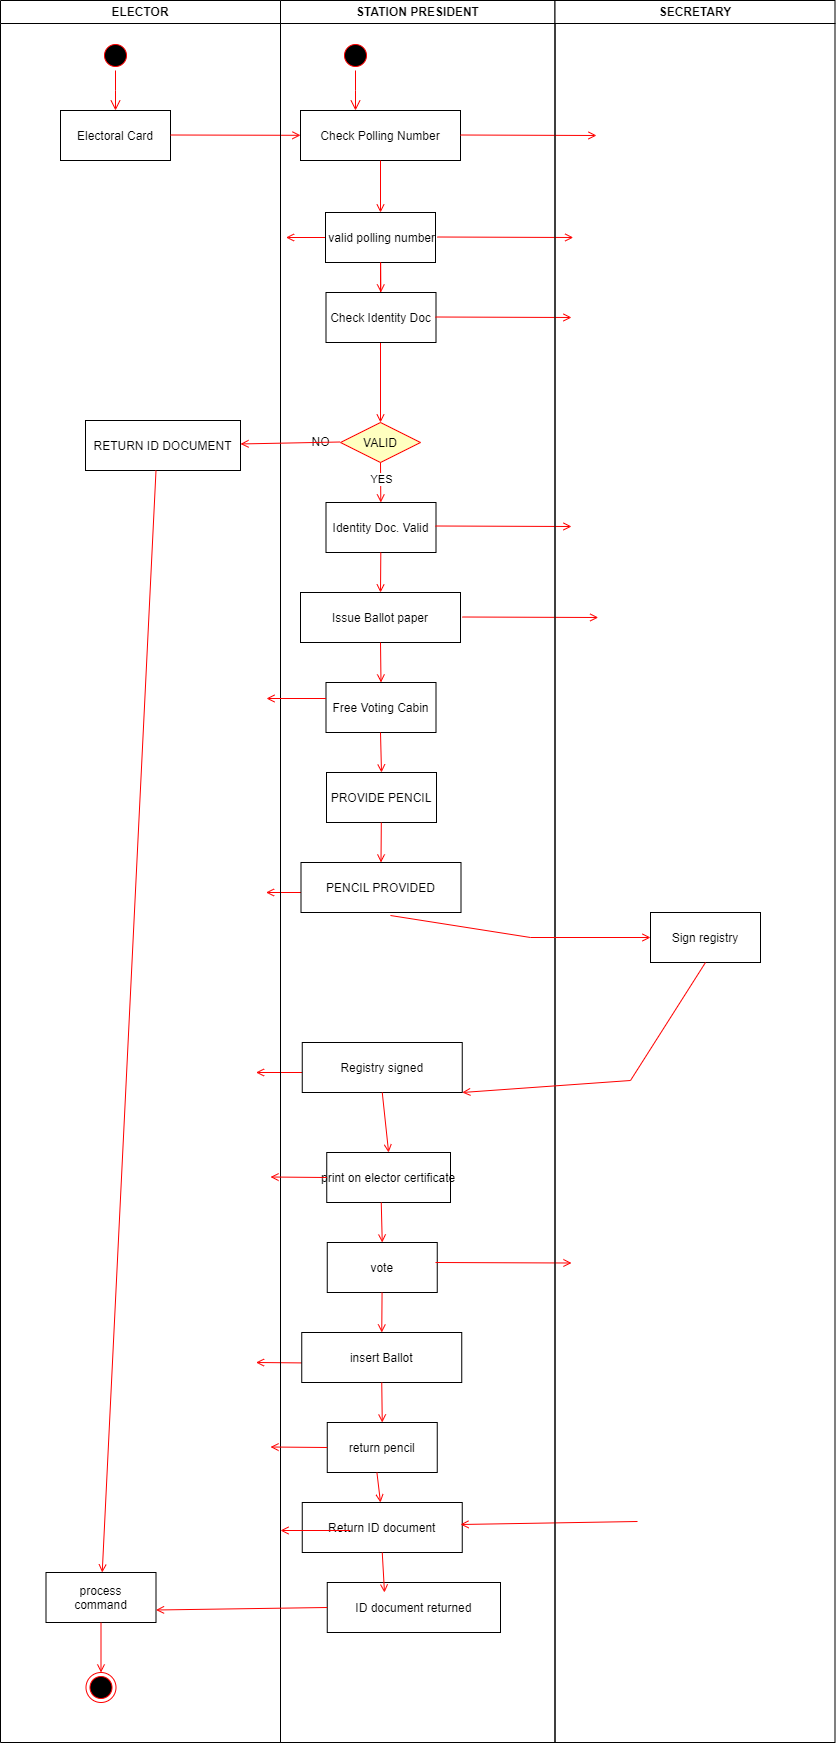

The diagram above was exported from draw.io. Its source (the exported page's mxGraphModel, read from the mxfile embedded in the PNG):
<mxGraphModel dx="1120" dy="484" grid="1" gridSize="10" guides="1" tooltips="1" connect="1" arrows="1" fold="1" page="1" pageScale="1" pageWidth="850" pageHeight="1100" math="0" shadow="0">
  <root>
    <mxCell id="0" />
    <mxCell id="1" parent="0" />
    <mxCell id="0J4_-3uifW1m_aGYpJzD-1" value="ELECTOR" style="swimlane;whiteSpace=wrap" vertex="1" parent="1">
      <mxGeometry x="16" y="10" width="280" height="1742" as="geometry">
        <mxRectangle x="164.5" y="128" width="100" height="30" as="alternateBounds" />
      </mxGeometry>
    </mxCell>
    <mxCell id="0J4_-3uifW1m_aGYpJzD-2" value="" style="ellipse;shape=startState;fillColor=#000000;strokeColor=#ff0000;" vertex="1" parent="0J4_-3uifW1m_aGYpJzD-1">
      <mxGeometry x="100" y="40" width="30" height="30" as="geometry" />
    </mxCell>
    <mxCell id="0J4_-3uifW1m_aGYpJzD-3" value="" style="edgeStyle=elbowEdgeStyle;elbow=horizontal;verticalAlign=bottom;endArrow=open;endSize=8;strokeColor=#FF0000;endFill=1;rounded=0" edge="1" parent="0J4_-3uifW1m_aGYpJzD-1" source="0J4_-3uifW1m_aGYpJzD-2" target="0J4_-3uifW1m_aGYpJzD-4">
      <mxGeometry x="100" y="40" as="geometry">
        <mxPoint x="115" y="110" as="targetPoint" />
      </mxGeometry>
    </mxCell>
    <mxCell id="0J4_-3uifW1m_aGYpJzD-4" value="Electoral Card" style="" vertex="1" parent="0J4_-3uifW1m_aGYpJzD-1">
      <mxGeometry x="60" y="110" width="110" height="50" as="geometry" />
    </mxCell>
    <mxCell id="0J4_-3uifW1m_aGYpJzD-5" value="" style="endArrow=open;strokeColor=#FF0000;endFill=1;rounded=0" edge="1" parent="0J4_-3uifW1m_aGYpJzD-1" target="0J4_-3uifW1m_aGYpJzD-18">
      <mxGeometry relative="1" as="geometry">
        <mxPoint x="170" y="134.5" as="sourcePoint" />
        <mxPoint x="285.5" y="135" as="targetPoint" />
      </mxGeometry>
    </mxCell>
    <mxCell id="0J4_-3uifW1m_aGYpJzD-6" value="" style="endArrow=open;strokeColor=#FF0000;endFill=1;rounded=0;" edge="1" parent="0J4_-3uifW1m_aGYpJzD-1">
      <mxGeometry relative="1" as="geometry">
        <mxPoint x="325.5" y="237" as="sourcePoint" />
        <mxPoint x="285.5" y="237" as="targetPoint" />
      </mxGeometry>
    </mxCell>
    <mxCell id="0J4_-3uifW1m_aGYpJzD-7" value="" style="endArrow=open;strokeColor=#FF0000;endFill=1;rounded=0;exitX=0;exitY=0.5;exitDx=0;exitDy=0;" edge="1" parent="0J4_-3uifW1m_aGYpJzD-1">
      <mxGeometry relative="1" as="geometry">
        <mxPoint x="305" y="892" as="sourcePoint" />
        <mxPoint x="265.5" y="892" as="targetPoint" />
        <Array as="points" />
      </mxGeometry>
    </mxCell>
    <mxCell id="0J4_-3uifW1m_aGYpJzD-8" value="" style="endArrow=open;strokeColor=#FF0000;endFill=1;rounded=0;exitX=0;exitY=0.5;exitDx=0;exitDy=0;" edge="1" parent="0J4_-3uifW1m_aGYpJzD-1">
      <mxGeometry relative="1" as="geometry">
        <mxPoint x="335" y="1072" as="sourcePoint" />
        <mxPoint x="255.5" y="1072" as="targetPoint" />
        <Array as="points" />
      </mxGeometry>
    </mxCell>
    <mxCell id="0J4_-3uifW1m_aGYpJzD-9" value="process&#10;command" style="" vertex="1" parent="0J4_-3uifW1m_aGYpJzD-1">
      <mxGeometry x="45.5" y="1572" width="110" height="50" as="geometry" />
    </mxCell>
    <mxCell id="0J4_-3uifW1m_aGYpJzD-10" value="" style="ellipse;shape=endState;fillColor=#000000;strokeColor=#ff0000" vertex="1" parent="0J4_-3uifW1m_aGYpJzD-1">
      <mxGeometry x="85.5" y="1672" width="30" height="30" as="geometry" />
    </mxCell>
    <mxCell id="0J4_-3uifW1m_aGYpJzD-11" value="" style="endArrow=open;strokeColor=#FF0000;endFill=1;rounded=0" edge="1" parent="0J4_-3uifW1m_aGYpJzD-1" source="0J4_-3uifW1m_aGYpJzD-9" target="0J4_-3uifW1m_aGYpJzD-10">
      <mxGeometry relative="1" as="geometry" />
    </mxCell>
    <mxCell id="0J4_-3uifW1m_aGYpJzD-12" value="" style="endArrow=open;strokeColor=#FF0000;endFill=1;rounded=0;exitX=0;exitY=0.5;exitDx=0;exitDy=0;" edge="1" parent="0J4_-3uifW1m_aGYpJzD-1">
      <mxGeometry relative="1" as="geometry">
        <mxPoint x="311.5" y="1362.5" as="sourcePoint" />
        <mxPoint x="255.5" y="1362" as="targetPoint" />
        <Array as="points" />
      </mxGeometry>
    </mxCell>
    <mxCell id="0J4_-3uifW1m_aGYpJzD-13" value="RETURN ID DOCUMENT" style="" vertex="1" parent="0J4_-3uifW1m_aGYpJzD-1">
      <mxGeometry x="85" y="420" width="155" height="50" as="geometry" />
    </mxCell>
    <mxCell id="0J4_-3uifW1m_aGYpJzD-14" value="" style="endArrow=open;strokeColor=#FF0000;endFill=1;rounded=0" edge="1" parent="0J4_-3uifW1m_aGYpJzD-1" target="0J4_-3uifW1m_aGYpJzD-9">
      <mxGeometry relative="1" as="geometry">
        <mxPoint x="155.5" y="470" as="sourcePoint" />
        <mxPoint x="155.5" y="630" as="targetPoint" />
      </mxGeometry>
    </mxCell>
    <mxCell id="0J4_-3uifW1m_aGYpJzD-15" value="STATION PRESIDENT" style="swimlane;whiteSpace=wrap" vertex="1" parent="1">
      <mxGeometry x="296" y="10" width="274.5" height="1742" as="geometry" />
    </mxCell>
    <mxCell id="0J4_-3uifW1m_aGYpJzD-16" value="" style="ellipse;shape=startState;fillColor=#000000;strokeColor=#ff0000;" vertex="1" parent="0J4_-3uifW1m_aGYpJzD-15">
      <mxGeometry x="60" y="40" width="30" height="30" as="geometry" />
    </mxCell>
    <mxCell id="0J4_-3uifW1m_aGYpJzD-17" value="" style="edgeStyle=elbowEdgeStyle;elbow=horizontal;verticalAlign=bottom;endArrow=open;endSize=8;strokeColor=#FF0000;endFill=1;rounded=0" edge="1" parent="0J4_-3uifW1m_aGYpJzD-15" source="0J4_-3uifW1m_aGYpJzD-16" target="0J4_-3uifW1m_aGYpJzD-18">
      <mxGeometry x="40" y="20" as="geometry">
        <mxPoint x="55" y="90" as="targetPoint" />
      </mxGeometry>
    </mxCell>
    <mxCell id="0J4_-3uifW1m_aGYpJzD-18" value="Check Polling Number" style="" vertex="1" parent="0J4_-3uifW1m_aGYpJzD-15">
      <mxGeometry x="20" y="110" width="160" height="50" as="geometry" />
    </mxCell>
    <mxCell id="0J4_-3uifW1m_aGYpJzD-19" value=" valid polling number" style="" vertex="1" parent="0J4_-3uifW1m_aGYpJzD-15">
      <mxGeometry x="45" y="212" width="110" height="50" as="geometry" />
    </mxCell>
    <mxCell id="0J4_-3uifW1m_aGYpJzD-20" value="" style="endArrow=open;strokeColor=#FF0000;endFill=1;rounded=0" edge="1" parent="0J4_-3uifW1m_aGYpJzD-15" source="0J4_-3uifW1m_aGYpJzD-18" target="0J4_-3uifW1m_aGYpJzD-19">
      <mxGeometry relative="1" as="geometry" />
    </mxCell>
    <mxCell id="0J4_-3uifW1m_aGYpJzD-21" value="Identity Doc. Valid" style="" vertex="1" parent="0J4_-3uifW1m_aGYpJzD-15">
      <mxGeometry x="45.5" y="502" width="110" height="50" as="geometry" />
    </mxCell>
    <mxCell id="0J4_-3uifW1m_aGYpJzD-22" value="" style="endArrow=open;strokeColor=#FF0000;endFill=1;rounded=0" edge="1" parent="0J4_-3uifW1m_aGYpJzD-15" source="0J4_-3uifW1m_aGYpJzD-19" target="0J4_-3uifW1m_aGYpJzD-23">
      <mxGeometry relative="1" as="geometry" />
    </mxCell>
    <mxCell id="0J4_-3uifW1m_aGYpJzD-23" value="VALID" style="rhombus;fillColor=#ffffc0;strokeColor=#ff0000;" vertex="1" parent="0J4_-3uifW1m_aGYpJzD-15">
      <mxGeometry x="60" y="422" width="80" height="40" as="geometry" />
    </mxCell>
    <mxCell id="0J4_-3uifW1m_aGYpJzD-24" value="Issue Ballot paper" style="" vertex="1" parent="0J4_-3uifW1m_aGYpJzD-15">
      <mxGeometry x="20" y="592" width="160" height="50" as="geometry" />
    </mxCell>
    <mxCell id="0J4_-3uifW1m_aGYpJzD-25" value="Free Voting Cabin" style="" vertex="1" parent="0J4_-3uifW1m_aGYpJzD-15">
      <mxGeometry x="45.5" y="682" width="110" height="50" as="geometry" />
    </mxCell>
    <mxCell id="0J4_-3uifW1m_aGYpJzD-26" value="" style="endArrow=open;strokeColor=#FF0000;endFill=1;rounded=0;entryX=0.5;entryY=0;entryDx=0;entryDy=0;exitX=0.5;exitY=1;exitDx=0;exitDy=0;" edge="1" parent="0J4_-3uifW1m_aGYpJzD-15" source="0J4_-3uifW1m_aGYpJzD-24" target="0J4_-3uifW1m_aGYpJzD-25">
      <mxGeometry relative="1" as="geometry">
        <mxPoint x="101" y="512" as="sourcePoint" />
        <mxPoint x="109" y="553.01" as="targetPoint" />
      </mxGeometry>
    </mxCell>
    <mxCell id="0J4_-3uifW1m_aGYpJzD-27" value="" style="endArrow=open;strokeColor=#FF0000;endFill=1;rounded=0" edge="1" parent="0J4_-3uifW1m_aGYpJzD-15" source="0J4_-3uifW1m_aGYpJzD-19" target="0J4_-3uifW1m_aGYpJzD-28">
      <mxGeometry relative="1" as="geometry">
        <mxPoint x="550" y="360" as="sourcePoint" />
        <mxPoint x="550" y="420" as="targetPoint" />
      </mxGeometry>
    </mxCell>
    <mxCell id="0J4_-3uifW1m_aGYpJzD-28" value="Check Identity Doc" style="" vertex="1" parent="0J4_-3uifW1m_aGYpJzD-15">
      <mxGeometry x="45.5" y="292" width="110" height="50" as="geometry" />
    </mxCell>
    <mxCell id="0J4_-3uifW1m_aGYpJzD-29" value="NO" style="text;html=1;align=center;verticalAlign=middle;resizable=0;points=[];autosize=1;strokeColor=none;fillColor=none;" vertex="1" parent="0J4_-3uifW1m_aGYpJzD-15">
      <mxGeometry x="20" y="427" width="40" height="30" as="geometry" />
    </mxCell>
    <mxCell id="0J4_-3uifW1m_aGYpJzD-30" value="" style="endArrow=open;strokeColor=#FF0000;endFill=1;rounded=0;exitX=0;exitY=0.5;exitDx=0;exitDy=0;" edge="1" parent="0J4_-3uifW1m_aGYpJzD-15" target="0J4_-3uifW1m_aGYpJzD-13">
      <mxGeometry relative="1" as="geometry">
        <mxPoint x="59.5" y="441.5" as="sourcePoint" />
        <mxPoint y="441.5" as="targetPoint" />
        <Array as="points" />
      </mxGeometry>
    </mxCell>
    <mxCell id="0J4_-3uifW1m_aGYpJzD-31" value="" style="endArrow=open;strokeColor=#FF0000;endFill=1;rounded=0;exitX=0.5;exitY=1;exitDx=0;exitDy=0;" edge="1" parent="0J4_-3uifW1m_aGYpJzD-15" source="0J4_-3uifW1m_aGYpJzD-23" target="0J4_-3uifW1m_aGYpJzD-21">
      <mxGeometry relative="1" as="geometry">
        <mxPoint x="110" y="415" as="sourcePoint" />
        <mxPoint x="110" y="432" as="targetPoint" />
      </mxGeometry>
    </mxCell>
    <mxCell id="0J4_-3uifW1m_aGYpJzD-32" value="YES" style="edgeLabel;html=1;align=center;verticalAlign=middle;resizable=0;points=[];" vertex="1" connectable="0" parent="0J4_-3uifW1m_aGYpJzD-31">
      <mxGeometry x="-0.1501" relative="1" as="geometry">
        <mxPoint as="offset" />
      </mxGeometry>
    </mxCell>
    <mxCell id="0J4_-3uifW1m_aGYpJzD-33" value="" style="endArrow=open;strokeColor=#FF0000;endFill=1;rounded=0;exitX=0;exitY=0.5;exitDx=0;exitDy=0;" edge="1" parent="0J4_-3uifW1m_aGYpJzD-15">
      <mxGeometry relative="1" as="geometry">
        <mxPoint x="45.5" y="698" as="sourcePoint" />
        <mxPoint x="-14" y="698" as="targetPoint" />
        <Array as="points" />
      </mxGeometry>
    </mxCell>
    <mxCell id="0J4_-3uifW1m_aGYpJzD-34" value="" style="endArrow=open;strokeColor=#FF0000;endFill=1;rounded=0;entryX=0.5;entryY=0;entryDx=0;entryDy=0;" edge="1" parent="0J4_-3uifW1m_aGYpJzD-15" source="0J4_-3uifW1m_aGYpJzD-21" target="0J4_-3uifW1m_aGYpJzD-24">
      <mxGeometry relative="1" as="geometry">
        <mxPoint x="90" y="552" as="sourcePoint" />
        <mxPoint x="150" y="592" as="targetPoint" />
      </mxGeometry>
    </mxCell>
    <mxCell id="0J4_-3uifW1m_aGYpJzD-35" value="PROVIDE PENCIL" style="" vertex="1" parent="0J4_-3uifW1m_aGYpJzD-15">
      <mxGeometry x="46" y="772" width="110" height="50" as="geometry" />
    </mxCell>
    <mxCell id="0J4_-3uifW1m_aGYpJzD-36" value="PENCIL PROVIDED" style="" vertex="1" parent="0J4_-3uifW1m_aGYpJzD-15">
      <mxGeometry x="20.5" y="862" width="160" height="50" as="geometry" />
    </mxCell>
    <mxCell id="0J4_-3uifW1m_aGYpJzD-37" value="" style="endArrow=open;strokeColor=#FF0000;endFill=1;rounded=0;entryX=0.5;entryY=0;entryDx=0;entryDy=0;" edge="1" parent="0J4_-3uifW1m_aGYpJzD-15" source="0J4_-3uifW1m_aGYpJzD-35" target="0J4_-3uifW1m_aGYpJzD-36">
      <mxGeometry relative="1" as="geometry">
        <mxPoint x="90.5" y="822" as="sourcePoint" />
        <mxPoint x="150.5" y="862" as="targetPoint" />
      </mxGeometry>
    </mxCell>
    <mxCell id="0J4_-3uifW1m_aGYpJzD-38" value="" style="endArrow=open;strokeColor=#FF0000;endFill=1;rounded=0;entryX=0.5;entryY=0;entryDx=0;entryDy=0;" edge="1" parent="0J4_-3uifW1m_aGYpJzD-15" target="0J4_-3uifW1m_aGYpJzD-35">
      <mxGeometry relative="1" as="geometry">
        <mxPoint x="100" y="732" as="sourcePoint" />
        <mxPoint x="100" y="782" as="targetPoint" />
      </mxGeometry>
    </mxCell>
    <mxCell id="0J4_-3uifW1m_aGYpJzD-39" value="Registry signed" style="" vertex="1" parent="0J4_-3uifW1m_aGYpJzD-15">
      <mxGeometry x="21.75" y="1042" width="160" height="50" as="geometry" />
    </mxCell>
    <mxCell id="0J4_-3uifW1m_aGYpJzD-40" value="print on elector certificate" style="" vertex="1" parent="0J4_-3uifW1m_aGYpJzD-15">
      <mxGeometry x="46.25" y="1152" width="123.75" height="50" as="geometry" />
    </mxCell>
    <mxCell id="0J4_-3uifW1m_aGYpJzD-41" value="" style="endArrow=open;strokeColor=#FF0000;endFill=1;rounded=0;entryX=0.5;entryY=0;entryDx=0;entryDy=0;exitX=0.5;exitY=1;exitDx=0;exitDy=0;" edge="1" parent="0J4_-3uifW1m_aGYpJzD-15" source="0J4_-3uifW1m_aGYpJzD-39" target="0J4_-3uifW1m_aGYpJzD-40">
      <mxGeometry relative="1" as="geometry">
        <mxPoint x="101.75" y="982" as="sourcePoint" />
        <mxPoint x="109.75" y="1023.01" as="targetPoint" />
      </mxGeometry>
    </mxCell>
    <mxCell id="0J4_-3uifW1m_aGYpJzD-42" value="vote" style="" vertex="1" parent="0J4_-3uifW1m_aGYpJzD-15">
      <mxGeometry x="46.75" y="1242" width="110" height="50" as="geometry" />
    </mxCell>
    <mxCell id="0J4_-3uifW1m_aGYpJzD-43" value="insert Ballot" style="" vertex="1" parent="0J4_-3uifW1m_aGYpJzD-15">
      <mxGeometry x="21.25" y="1332" width="160" height="50" as="geometry" />
    </mxCell>
    <mxCell id="0J4_-3uifW1m_aGYpJzD-44" value="return pencil" style="" vertex="1" parent="0J4_-3uifW1m_aGYpJzD-15">
      <mxGeometry x="46.75" y="1422" width="110" height="50" as="geometry" />
    </mxCell>
    <mxCell id="0J4_-3uifW1m_aGYpJzD-45" value="" style="endArrow=open;strokeColor=#FF0000;endFill=1;rounded=0;entryX=0.5;entryY=0;entryDx=0;entryDy=0;exitX=0.5;exitY=1;exitDx=0;exitDy=0;" edge="1" parent="0J4_-3uifW1m_aGYpJzD-15" source="0J4_-3uifW1m_aGYpJzD-43" target="0J4_-3uifW1m_aGYpJzD-44">
      <mxGeometry relative="1" as="geometry">
        <mxPoint x="102.25" y="1252" as="sourcePoint" />
        <mxPoint x="110.25" y="1293.01" as="targetPoint" />
      </mxGeometry>
    </mxCell>
    <mxCell id="0J4_-3uifW1m_aGYpJzD-46" value="" style="endArrow=open;strokeColor=#FF0000;endFill=1;rounded=0;entryX=0.5;entryY=0;entryDx=0;entryDy=0;" edge="1" parent="0J4_-3uifW1m_aGYpJzD-15" source="0J4_-3uifW1m_aGYpJzD-42" target="0J4_-3uifW1m_aGYpJzD-43">
      <mxGeometry relative="1" as="geometry">
        <mxPoint x="91.25" y="1292" as="sourcePoint" />
        <mxPoint x="151.25" y="1332" as="targetPoint" />
      </mxGeometry>
    </mxCell>
    <mxCell id="0J4_-3uifW1m_aGYpJzD-47" value="" style="endArrow=open;strokeColor=#FF0000;endFill=1;rounded=0;entryX=0.5;entryY=0;entryDx=0;entryDy=0;" edge="1" parent="0J4_-3uifW1m_aGYpJzD-15" target="0J4_-3uifW1m_aGYpJzD-42">
      <mxGeometry relative="1" as="geometry">
        <mxPoint x="100.75" y="1202" as="sourcePoint" />
        <mxPoint x="100.75" y="1252" as="targetPoint" />
      </mxGeometry>
    </mxCell>
    <mxCell id="0J4_-3uifW1m_aGYpJzD-48" value="" style="endArrow=open;strokeColor=#FF0000;endFill=1;rounded=0;exitX=0;exitY=0.5;exitDx=0;exitDy=0;" edge="1" parent="0J4_-3uifW1m_aGYpJzD-15" source="0J4_-3uifW1m_aGYpJzD-40">
      <mxGeometry relative="1" as="geometry">
        <mxPoint x="40" y="1177" as="sourcePoint" />
        <mxPoint x="-10" y="1176.5" as="targetPoint" />
        <Array as="points" />
      </mxGeometry>
    </mxCell>
    <mxCell id="0J4_-3uifW1m_aGYpJzD-49" value="" style="endArrow=open;strokeColor=#FF0000;endFill=1;rounded=0;exitX=0;exitY=0.5;exitDx=0;exitDy=0;" edge="1" parent="0J4_-3uifW1m_aGYpJzD-15" source="0J4_-3uifW1m_aGYpJzD-44">
      <mxGeometry relative="1" as="geometry">
        <mxPoint x="69.5" y="1446.5" as="sourcePoint" />
        <mxPoint x="-10" y="1446.5" as="targetPoint" />
        <Array as="points" />
      </mxGeometry>
    </mxCell>
    <mxCell id="0J4_-3uifW1m_aGYpJzD-50" value="Return ID document" style="" vertex="1" parent="0J4_-3uifW1m_aGYpJzD-15">
      <mxGeometry x="21.75" y="1502" width="160" height="50" as="geometry" />
    </mxCell>
    <mxCell id="0J4_-3uifW1m_aGYpJzD-51" value="ID document returned" style="" vertex="1" parent="0J4_-3uifW1m_aGYpJzD-15">
      <mxGeometry x="46.75" y="1582" width="173.25" height="50" as="geometry" />
    </mxCell>
    <mxCell id="0J4_-3uifW1m_aGYpJzD-52" value="" style="endArrow=open;strokeColor=#FF0000;endFill=1;rounded=0;exitX=0.5;exitY=1;exitDx=0;exitDy=0;" edge="1" parent="0J4_-3uifW1m_aGYpJzD-15" source="0J4_-3uifW1m_aGYpJzD-50">
      <mxGeometry relative="1" as="geometry">
        <mxPoint x="102.58" y="1572" as="sourcePoint" />
        <mxPoint x="104" y="1592" as="targetPoint" />
      </mxGeometry>
    </mxCell>
    <mxCell id="0J4_-3uifW1m_aGYpJzD-53" value="" style="endArrow=open;strokeColor=#FF0000;endFill=1;rounded=0;" edge="1" parent="0J4_-3uifW1m_aGYpJzD-15">
      <mxGeometry relative="1" as="geometry">
        <mxPoint x="96.41333333333326" y="1472" as="sourcePoint" />
        <mxPoint x="100" y="1502" as="targetPoint" />
      </mxGeometry>
    </mxCell>
    <mxCell id="0J4_-3uifW1m_aGYpJzD-54" value="" style="endArrow=open;strokeColor=#FF0000;endFill=1;rounded=0" edge="1" parent="0J4_-3uifW1m_aGYpJzD-15">
      <mxGeometry relative="1" as="geometry">
        <mxPoint x="180" y="134.5" as="sourcePoint" />
        <mxPoint x="316" y="135" as="targetPoint" />
      </mxGeometry>
    </mxCell>
    <mxCell id="0J4_-3uifW1m_aGYpJzD-55" value="" style="endArrow=open;strokeColor=#FF0000;endFill=1;rounded=0" edge="1" parent="0J4_-3uifW1m_aGYpJzD-15">
      <mxGeometry relative="1" as="geometry">
        <mxPoint x="156.75" y="236.5" as="sourcePoint" />
        <mxPoint x="292.75" y="237" as="targetPoint" />
      </mxGeometry>
    </mxCell>
    <mxCell id="0J4_-3uifW1m_aGYpJzD-56" value="" style="endArrow=open;strokeColor=#FF0000;endFill=1;rounded=0" edge="1" parent="0J4_-3uifW1m_aGYpJzD-15">
      <mxGeometry relative="1" as="geometry">
        <mxPoint x="155" y="316.5" as="sourcePoint" />
        <mxPoint x="291" y="317" as="targetPoint" />
      </mxGeometry>
    </mxCell>
    <mxCell id="0J4_-3uifW1m_aGYpJzD-57" value="" style="endArrow=open;strokeColor=#FF0000;endFill=1;rounded=0" edge="1" parent="0J4_-3uifW1m_aGYpJzD-15">
      <mxGeometry relative="1" as="geometry">
        <mxPoint x="181.75" y="616.5" as="sourcePoint" />
        <mxPoint x="317.75" y="617" as="targetPoint" />
      </mxGeometry>
    </mxCell>
    <mxCell id="0J4_-3uifW1m_aGYpJzD-58" value="" style="endArrow=open;strokeColor=#FF0000;endFill=1;rounded=0" edge="1" parent="0J4_-3uifW1m_aGYpJzD-15">
      <mxGeometry relative="1" as="geometry">
        <mxPoint x="155" y="525.5" as="sourcePoint" />
        <mxPoint x="291" y="526" as="targetPoint" />
      </mxGeometry>
    </mxCell>
    <mxCell id="0J4_-3uifW1m_aGYpJzD-59" value="" style="endArrow=open;strokeColor=#FF0000;endFill=1;rounded=0;exitX=0;exitY=0.5;exitDx=0;exitDy=0;entryX=1;entryY=0.75;entryDx=0;entryDy=0;" edge="1" parent="0J4_-3uifW1m_aGYpJzD-15">
      <mxGeometry relative="1" as="geometry">
        <mxPoint x="357" y="1521" as="sourcePoint" />
        <mxPoint x="180" y="1524" as="targetPoint" />
        <Array as="points" />
      </mxGeometry>
    </mxCell>
    <mxCell id="0J4_-3uifW1m_aGYpJzD-60" value="" style="endArrow=open;strokeColor=#FF0000;endFill=1;rounded=0" edge="1" parent="0J4_-3uifW1m_aGYpJzD-15">
      <mxGeometry relative="1" as="geometry">
        <mxPoint x="155" y="1262" as="sourcePoint" />
        <mxPoint x="291" y="1262.5" as="targetPoint" />
      </mxGeometry>
    </mxCell>
    <mxCell id="0J4_-3uifW1m_aGYpJzD-61" value="SECRETARY" style="swimlane;whiteSpace=wrap" vertex="1" parent="1">
      <mxGeometry x="570.5" y="10" width="280" height="1742" as="geometry" />
    </mxCell>
    <mxCell id="0J4_-3uifW1m_aGYpJzD-62" value="Sign registry" style="" vertex="1" parent="0J4_-3uifW1m_aGYpJzD-61">
      <mxGeometry x="95.5" y="912" width="110" height="50" as="geometry" />
    </mxCell>
    <mxCell id="0J4_-3uifW1m_aGYpJzD-63" value="" style="endArrow=open;strokeColor=#FF0000;endFill=1;rounded=0;exitX=0.5;exitY=1;exitDx=0;exitDy=0;entryX=1;entryY=1;entryDx=0;entryDy=0;" edge="1" parent="1" source="0J4_-3uifW1m_aGYpJzD-62" target="0J4_-3uifW1m_aGYpJzD-39">
      <mxGeometry relative="1" as="geometry">
        <mxPoint x="459.85" y="1140" as="sourcePoint" />
        <mxPoint x="447" y="1170" as="targetPoint" />
        <Array as="points">
          <mxPoint x="646" y="1090" />
        </Array>
      </mxGeometry>
    </mxCell>
    <mxCell id="0J4_-3uifW1m_aGYpJzD-64" value="" style="endArrow=open;strokeColor=#FF0000;endFill=1;rounded=0;exitX=0;exitY=0.5;exitDx=0;exitDy=0;entryX=1;entryY=0.75;entryDx=0;entryDy=0;" edge="1" parent="1" source="0J4_-3uifW1m_aGYpJzD-51" target="0J4_-3uifW1m_aGYpJzD-9">
      <mxGeometry relative="1" as="geometry">
        <mxPoint x="392" y="1775" as="sourcePoint" />
        <mxPoint x="335" y="1774.5" as="targetPoint" />
        <Array as="points" />
      </mxGeometry>
    </mxCell>
    <mxCell id="0J4_-3uifW1m_aGYpJzD-65" value="" style="endArrow=open;strokeColor=#FF0000;endFill=1;rounded=0;exitX=0.559;exitY=1.06;exitDx=0;exitDy=0;exitPerimeter=0;entryX=0;entryY=0.5;entryDx=0;entryDy=0;" edge="1" parent="1" source="0J4_-3uifW1m_aGYpJzD-36" target="0J4_-3uifW1m_aGYpJzD-62">
      <mxGeometry relative="1" as="geometry">
        <mxPoint x="446" y="1100" as="sourcePoint" />
        <mxPoint x="582" y="1100.5" as="targetPoint" />
        <Array as="points">
          <mxPoint x="546" y="947" />
        </Array>
      </mxGeometry>
    </mxCell>
    <mxCell id="0J4_-3uifW1m_aGYpJzD-66" value="" style="endArrow=open;strokeColor=#FF0000;endFill=1;rounded=0;exitX=0;exitY=0.5;exitDx=0;exitDy=0;" edge="1" parent="1">
      <mxGeometry relative="1" as="geometry">
        <mxPoint x="366" y="1540" as="sourcePoint" />
        <mxPoint x="296" y="1540" as="targetPoint" />
        <Array as="points" />
      </mxGeometry>
    </mxCell>
  </root>
</mxGraphModel>